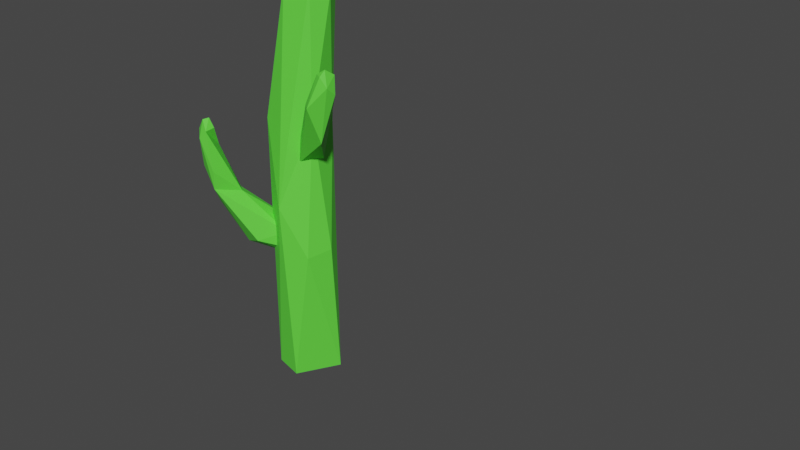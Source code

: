 # Source: cactus.blend  (saved by Blender 2.83.18; exported with 4.5.12 LTS)
import bpy
from mathutils import Matrix  # noqa: F401  (used for matrix-valued properties, if any)

bpy.ops.wm.read_factory_settings(use_empty=True)
scene = bpy.context.scene
scene.name = 'Scene'

# ---- collections
col_collection = bpy.data.collections.new('Collection'); scene.collection.children.link(col_collection)

# ---- materials (node trees are filled in below, after node groups)
mat_material_001 = bpy.data.materials.new('Material.001')
mat_material_001.use_transparent_shadow = False
mat_material_002 = bpy.data.materials.new('Material.002')
mat_material_002.use_transparent_shadow = False

# ---- material node trees
mat_material_001.use_nodes = True; mat_material_001.node_tree.nodes.clear()
_N = mat_material_001.node_tree.nodes; _L = mat_material_001.node_tree.links
n0 = _N.new('ShaderNodeBsdfPrincipled'); n0.name = 'Principled BSDF'; n0.location = (10, 300)
n0.distribution = 'GGX'
n0.subsurface_method = 'BURLEY'
n0.inputs[0].default_value = (0.1185, 0.8, 0.05351, 1.0)
n0.inputs[3].default_value = 1.45
n0.inputs[27].default_value = (0.0, 0.0, 0.0, 1.0)
n0.inputs[28].default_value = 1.0
n1 = _N.new('ShaderNodeOutputMaterial'); n1.name = 'Material Output'; n1.location = (300, 300)
_L.new(n0.outputs[0], n1.inputs[0])
n1.is_active_output = True
mat_material_002.use_nodes = True; mat_material_002.node_tree.nodes.clear()
_N = mat_material_002.node_tree.nodes; _L = mat_material_002.node_tree.links
n0 = _N.new('ShaderNodeBsdfPrincipled'); n0.name = 'Principled BSDF'; n0.location = (10, 300)
n0.distribution = 'GGX'
n0.subsurface_method = 'BURLEY'
n0.inputs[0].default_value = (0.8, 0.6928, 0.3233, 1.0)
n0.inputs[3].default_value = 1.45
n0.inputs[27].default_value = (0.0, 0.0, 0.0, 1.0)
n0.inputs[28].default_value = 1.0
n1 = _N.new('ShaderNodeOutputMaterial'); n1.name = 'Material Output'; n1.location = (300, 300)
_L.new(n0.outputs[0], n1.inputs[0])
n1.is_active_output = True

# ---- world
world_world = bpy.data.worlds.new('World'); scene.world = world_world
world_world.use_nodes = True; world_world.node_tree.nodes.clear()
_N = world_world.node_tree.nodes; _L = world_world.node_tree.links
n0 = _N.new('ShaderNodeOutputWorld'); n0.name = 'World Output'; n0.location = (300, 300)
n1 = _N.new('ShaderNodeBackground'); n1.name = 'Background'; n1.location = (10, 300)
n1.inputs[0].default_value = (0.05088, 0.05088, 0.05088, 1.0)
_L.new(n1.outputs[0], n0.inputs[0])
n0.is_active_output = True
world_world.color = (0.05088, 0.05088, 0.05088)
world_world.use_sun_shadow = False
world_world.sun_shadow_jitter_overblur = 0.0

# ---- meshes
me_cube = bpy.data.meshes.new('Cube')
me_cube.from_pydata([(-1.0, -1.0, -1.0), (-1.0, -1.0, 1.0), (-1.0, 1.0, -1.0), (-1.0, 1.0, 1.0), (1.0, -1.0, -1.0), (1.0, -1.0, 1.0), (1.0, 1.0, -1.0), (1.0, 1.0, 1.0)], [], [(0, 1, 3, 2), (2, 3, 7, 6), (6, 7, 5, 4), (4, 5, 1, 0), (2, 6, 4, 0), (7, 3, 1, 5)])
_uv = me_cube.uv_layers.new(name='UVMap')
_uv.uv.foreach_set('vector', [0.375, 0.0, 0.625, 0.0, 0.625, 0.25, 0.375, 0.25, 0.375, 0.25, 0.625, 0.25, 0.625, 0.5, 0.375, 0.5, 0.375, 0.5, 0.625, 0.5, 0.625, 0.75, 0.375, 0.75, 0.375, 0.75, 0.625, 0.75, 0.625, 1.0, 0.375, 1.0, 0.125, 0.5, 0.375, 0.5, 0.375, 0.75, 0.125, 0.75, 0.625, 0.5, 0.875, 0.5, 0.875, 0.75, 0.625, 0.75])
me_cube.use_remesh_fix_poles = True
me_cube.use_remesh_preserve_attributes = False
me_cube.use_mirror_vertex_groups = False
me_cube.update()
me_cylinder_001 = bpy.data.meshes.new('Cylinder.001')
me_cylinder_001.from_pydata([(0.3636, 0.3349, 2.537), (0.8235, -0.4165, 1.955), (-0.624, -0.7297, 1.22), (0.3214, 0.2719, 1.335), (0.5376, 0.06043, -0.9846), (0.2776, -0.3879, -0.9845), (-0.04559, -0.3013, -0.9826), (-0.1324, 0.149, -0.9849), (-0.0141, 0.2884, 2.554), (0.06806, -0.09374, 2.531), (0.7428, -0.3387, 1.364), (0.2578, 0.03508, 1.192), (0.4551, -0.01391, 1.087), (0.2636, -0.1791, 1.048), (0.8954, -0.2845, 1.793), (0.6451, -0.4344, 1.712), (0.8882, -0.3885, 1.868), (0.7495, -0.3759, 1.958), (0.8661, -0.2546, 1.948), (0.7218, -0.5037, 1.695), (0.8348, -0.354, 2.004), (0.1762, 0.145, 2.683), (0.3651, -0.03834, 2.558), (-0.6375, -0.5015, 0.5614), (-0.5147, -0.6796, 0.7566), (-0.3811, -0.3611, 0.196), (-0.5048, -0.2209, 0.3735), (-0.5024, -0.3223, 0.6869), (-0.3852, -0.4114, 0.7017), (-0.159, -0.439, 0.2764), (0.0675, -0.22, 0.3567), (-0.4946, -0.6916, 0.9257), (-0.6118, -0.4903, 1.112), (-0.6925, -0.6426, 0.9338), (-0.7162, -0.646, 1.27), (-0.5504, -0.7033, 1.287), (-0.7223, -0.4985, 1.296), (-0.6155, -0.5912, 1.372), (-0.5468, -0.5916, 1.295), (-0.6492, -0.6484, 1.364), (0.5382, -0.03078, 0.2524), (0.4354, -0.2858, 0.2116), (-0.06756, 0.2181, 0.2437), (-0.1685, 0.2807, 1.369), (0.4645, 0.1466, 2.473), (-0.2435, 0.0307, 1.367), (-0.1668, -0.1884, 1.366), (0.1192, -0.3679, 0.6371), (0.3749, -0.08024, 1.409), (0.1081, 0.4226, 2.445), (0.7082, -0.2741, 1.73), (0.1983, -0.1061, 1.174), (-0.04917, -0.1058, 0.08444), (-0.1326, 0.03492, 0.2536), (-0.0355, -0.02076, 0.3859), (0.07201, -0.2073, 0.1938), (-0.75, -0.5264, 1.125), (0.2254, 0.3019, -0.9794)], [], [(9, 22, 21), (50, 18, 14), (15, 19, 17), (12, 14, 10), (12, 10, 13), (50, 17, 18), (10, 16, 19), (17, 1, 20), (16, 1, 19), (17, 20, 18), (16, 20, 1), (28, 31, 24), (23, 26, 25), (26, 52, 25), (26, 53, 52), (27, 54, 53), (55, 54, 30), (56, 27, 26), (29, 52, 55), (26, 27, 53), (34, 56, 33), (24, 2, 33), (28, 35, 31), (56, 26, 23), (31, 2, 24), (33, 23, 24), (36, 32, 56), (35, 2, 31), (32, 38, 35), (36, 38, 32), (39, 2, 35), (37, 38, 36), (39, 34, 2), (35, 37, 39), (39, 37, 36), (44, 22, 48), (43, 45, 8), (3, 44, 48), (0, 44, 3), (22, 9, 47), (45, 6, 46), (40, 48, 41), (57, 49, 3), (42, 49, 57), (6, 47, 46), (45, 9, 8), (3, 48, 40), (6, 45, 7), (4, 41, 5), (57, 3, 4), (42, 7, 45), (41, 4, 40), (40, 4, 3), (4, 7, 57), (5, 7, 4), (6, 7, 5), (0, 21, 22), (9, 21, 8), (44, 0, 22), (0, 49, 8), (11, 50, 14), (11, 14, 12), (10, 19, 13), (50, 15, 17), (19, 15, 13), (13, 15, 51), (10, 14, 16), (51, 15, 11), (15, 50, 11), (11, 13, 51), (12, 13, 11), (14, 18, 16), (17, 19, 1), (16, 18, 20), (0, 8, 21), (54, 28, 30), (27, 28, 54), (30, 24, 29), (24, 30, 28), (54, 52, 53), (55, 52, 54), (56, 32, 27), (30, 29, 55), (25, 24, 23), (29, 24, 25), (29, 25, 52), (32, 35, 28), (27, 32, 28), (33, 56, 23), (2, 34, 33), (34, 36, 56), (34, 39, 36), (38, 37, 35), (49, 43, 8), (3, 49, 0), (47, 9, 46), (48, 22, 47), (42, 45, 43), (47, 41, 48), (42, 43, 49), (45, 46, 9), (7, 42, 57), (5, 47, 6), (5, 41, 47)])
_uv = me_cylinder_001.uv_layers.new(name='UVMap')
_uv.uv.foreach_set('vector', [0.4199, 0.9222, 0.6232, 0.9222, 0.4412, 0.9222, 0.8948, 0.9943, 0.7239, 1.0, 0.5667, 0.999, 0.1017, 0.9972, 0.2748, 0.9959, 0.07683, 1.0, 0.556, 0.5938, 0.5667, 0.999, 0.4668, 0.9317, 0.556, 0.5938, 0.4668, 0.9317, 0.3579, 0.5508, 0.8948, 0.9943, 0.9717, 1.0, 0.7239, 1.0, 0.4668, 0.9317, 0.469, 1.0, 0.2748, 0.9959, 0.07683, 1.0, 0.3004, 1.0, 0.4453, 1.0, 0.469, 1.0, 0.3004, 1.0, 0.2748, 0.9959, 0.9717, 1.0, 0.7193, 1.0, 0.7239, 1.0, 0.469, 1.0, 0.7193, 1.0, 0.3004, 1.0, 0.4165, 0.6699, 0.2469, 0.6688, 0.0497, 0.6688, 0.8887, 0.6688, 0.7505, 0.7282, 0.9242, 0.7271, 0.7505, 0.7282, 0.9186, 0.9705, 0.9242, 0.7271, 0.7505, 0.7282, 0.6616, 0.9636, 0.9186, 0.9705, 0.6018, 0.6715, 0.4995, 0.9599, 0.6616, 0.9636, 0.1124, 0.3533, 0.2339, 0.06162, 0.05421, 0.1973, 0.7635, 0.6688, 0.6018, 0.6715, 0.7505, 0.7282, 0.109, 0.7535, 0.01242, 0.9704, 0.1157, 0.9718, 0.7505, 0.7282, 0.6018, 0.6715, 0.6616, 0.9636, 0.9499, 0.6688, 0.7635, 0.6688, 0.9576, 0.6688, 0.0497, 0.6688, 0.1067, 0.6688, 0.009347, 0.6688, 0.4165, 0.6699, 0.2317, 0.6688, 0.2469, 0.6688, 0.7635, 0.6688, 0.7505, 0.7282, 0.8887, 0.6688, 0.2469, 0.6688, 0.1067, 0.6688, 0.0497, 0.6688, 0.9576, 0.6688, 0.8887, 0.6688, 0.9907, 0.6688, 0.7392, 0.6688, 0.5849, 0.6688, 0.7635, 0.6688, 0.2317, 0.6688, 0.1067, 0.6688, 0.2469, 0.6688, 0.5849, 0.6688, 0.4231, 0.6688, 0.2317, 0.6688, 0.7392, 0.6688, 0.4231, 0.6688, 0.5849, 0.6688, 0.06507, 0.6688, 0.1067, 0.6688, 0.2317, 0.6688, 0.5119, 0.6688, 0.4231, 0.6688, 0.7392, 0.6688, 0.06507, 0.6688, 0.01534, 0.6688, 0.1067, 0.6688, 0.2317, 0.6688, 0.5119, 0.6688, 0.06507, 0.6688, 0.9272, 0.6688, 0.7484, 0.6688, 0.7392, 0.6688, 0.7589, 0.9222, 0.6232, 0.9222, 0.687, 0.9222, 0.1243, 0.9222, 0.2573, 0.9219, 0.1485, 0.9222, 0.8708, 0.9215, 0.7589, 0.9222, 0.687, 0.9222, 0.8819, 0.9222, 0.7589, 0.9222, 0.8708, 0.9215, 0.6232, 0.9222, 0.5425, 0.9222, 0.4973, 0.9033, 0.2573, 0.9219, 0.3648, 0.5048, 0.3793, 0.9222, 0.7505, 0.8939, 0.687, 0.9222, 0.626, 0.8922, 0.9836, 0.5054, 0.9841, 0.9222, 0.8718, 0.9216, 0.1245, 0.8929, 0.009784, 0.9222, 0.006169, 0.5051, 0.3648, 0.5048, 0.4973, 0.9033, 0.3793, 0.9222, 0.2573, 0.9219, 0.4199, 0.9222, 0.1485, 0.9222, 0.8708, 0.9215, 0.687, 0.9222, 0.7505, 0.8939, 0.3648, 0.5048, 0.2573, 0.9219, 0.1642, 0.5039, 0.7897, 0.5039, 0.626, 0.8922, 0.5391, 0.5039, 0.9836, 0.5054, 0.8708, 0.9215, 0.7897, 0.5039, 0.1245, 0.8929, 0.1642, 0.5039, 0.2573, 0.9219, 0.626, 0.8922, 0.7897, 0.5039, 0.7505, 0.8939, 0.7505, 0.8939, 0.7897, 0.5039, 0.8708, 0.9215, 0.9518, 0.2931, 0.5762, 0.3625, 0.7713, 0.4723, 0.7925, 0.04853, 0.5762, 0.3625, 0.9518, 0.2931, 0.578, 0.1082, 0.5762, 0.3625, 0.7925, 0.04853, 0.8819, 0.9222, 0.4412, 0.9222, 0.6232, 0.9222, 0.4199, 0.9222, 0.4412, 0.9222, 0.1485, 0.9222, 0.7589, 0.9222, 0.8819, 0.9222, 0.6232, 0.9222, 0.8819, 0.9222, 0.9841, 0.9222, 1.0, 0.9222, 0.8129, 0.5527, 0.8948, 0.9943, 0.5667, 0.999, 0.8129, 0.5527, 0.5667, 0.999, 0.556, 0.5938, 0.4668, 0.9317, 0.2748, 0.9959, 0.3579, 0.5508, 0.8948, 0.9943, 0.9919, 0.9981, 0.9717, 1.0, 0.2748, 0.9959, 0.1017, 0.9972, 0.3579, 0.5508, 0.3579, 0.5508, 0.1017, 0.9972, 0.07713, 0.5253, 0.4668, 0.9317, 0.5667, 0.999, 0.469, 1.0, 0.07713, 0.5253, 0.1017, 0.9972, 0.002659, 0.577, 0.1017, 0.9972, 0.0, 0.9473, 0.002659, 0.577, 0.9207, 0.3288, 0.606, 0.1998, 0.6682, 0.4035, 0.8189, 0.07638, 0.606, 0.1998, 0.9207, 0.3288, 0.5667, 0.999, 0.7239, 1.0, 0.469, 1.0, 0.07683, 1.0, 0.2748, 0.9959, 0.3004, 1.0, 0.469, 1.0, 0.7239, 1.0, 0.7193, 1.0, 0.8819, 0.9222, 1.0, 0.9222, 0.9558, 0.9222, 0.4995, 0.9599, 0.4165, 0.6699, 0.2946, 0.9457, 0.6018, 0.6715, 0.4165, 0.6699, 0.4995, 0.9599, 0.2946, 0.9457, 0.0497, 0.6688, 0.109, 0.7535, 0.0497, 0.6688, 0.2946, 0.9457, 0.4165, 0.6699, 0.2339, 0.06162, 0.3278, 0.3921, 0.4294, 0.1901, 0.1124, 0.3533, 0.3278, 0.3921, 0.2339, 0.06162, 0.7635, 0.6688, 0.5849, 0.6688, 0.6018, 0.6715, 0.2946, 0.9457, 0.109, 0.7535, 0.1157, 0.9718, 0.01491, 0.7344, 0.0497, 0.6688, 0.0, 0.6688, 0.109, 0.7535, 0.0497, 0.6688, 0.01491, 0.7344, 0.109, 0.7535, 0.01491, 0.7344, 0.01242, 0.9704, 0.5849, 0.6688, 0.2317, 0.6688, 0.4165, 0.6699, 0.6018, 0.6715, 0.5849, 0.6688, 0.4165, 0.6699, 0.9576, 0.6688, 0.7635, 0.6688, 0.8887, 0.6688, 0.1067, 0.6688, 0.01534, 0.6688, 0.009347, 0.6688, 0.9499, 0.6688, 0.7392, 0.6688, 0.7635, 0.6688, 0.9499, 0.6688, 0.9272, 0.6688, 0.7392, 0.6688, 0.4231, 0.6688, 0.5119, 0.6688, 0.2317, 0.6688, 0.009784, 0.9222, 0.1243, 0.9222, 0.1485, 0.9222, 0.8708, 0.9215, 0.9841, 0.9222, 0.8819, 0.9222, 0.4973, 0.9033, 0.4199, 0.9222, 0.3793, 0.9222, 0.687, 0.9222, 0.6232, 0.9222, 0.4973, 0.9033, 0.1245, 0.8929, 0.2573, 0.9219, 0.1243, 0.9222, 0.4973, 0.9033, 0.626, 0.8922, 0.687, 0.9222, 0.1245, 0.8929, 0.1243, 0.9222, 0.009784, 0.9222, 0.2573, 0.9219, 0.3793, 0.9222, 0.4199, 0.9222, 0.1642, 0.5039, 0.1245, 0.8929, 0.006169, 0.5051, 0.5391, 0.5039, 0.4973, 0.9033, 0.3648, 0.5048, 0.5391, 0.5039, 0.626, 0.8922, 0.4973, 0.9033])
me_cylinder_001.materials.append(mat_material_001)
me_cylinder_001.use_remesh_fix_poles = True
me_cylinder_001.use_remesh_preserve_attributes = False
me_cylinder_001.use_mirror_vertex_groups = False
me_cylinder_001.update()
me_cylinder = bpy.data.meshes.new('Cylinder')
me_cylinder.from_pydata([(0.0, 1.0, -1.0), (-0.08636, 0.9483, 0.2008), (0.7071, 0.7071, -1.0), (0.5003, 0.7053, 0.2008), (1.0, -4.371e-08, -1.0), (0.7433, 0.1187, 0.2008), (0.7071, -0.7071, -1.0), (0.5003, -0.4679, 0.2008), (-8.742e-08, -1.0, -1.0), (-0.08636, -0.7109, 0.2008), (-0.7071, -0.7071, -1.0), (-0.673, -0.4679, 0.2008), (-1.0, 1.192e-08, -1.0), (-0.916, 0.1187, 0.2008), (-0.7071, 0.7071, -1.0), (-0.673, 0.7053, 0.2008), (0.4441, 0.5765, 1.015), (0.05583, 0.7373, 1.015), (0.6049, 0.1883, 1.015), (0.4441, -0.2, 1.015), (0.05583, -0.3608, 1.015), (-0.3324, -0.2, 1.015), (-0.4933, 0.1883, 1.015), (-0.3324, 0.5765, 1.015), (0.1371, 0.4906, 1.722), (-0.172, 0.6186, 1.722), (0.2652, 0.1814, 1.722), (0.1371, -0.1277, 1.722), (-0.172, -0.2558, 1.722), (-0.4812, -0.1277, 1.722), (-0.6092, 0.1814, 1.722), (-0.4812, 0.4906, 1.722), (0.105, 0.105, 2.494), (7.393e-07, 0.1486, 2.494), (0.1486, -2.007e-09, 2.494), (0.105, -0.105, 2.494), (7.263e-07, -0.1486, 2.494), (-0.105, -0.105, 2.494), (-0.1486, 6.258e-09, 2.494), (-0.105, 0.105, 2.494)], [], [(0, 1, 3, 2), (2, 3, 5, 4), (4, 5, 7, 6), (6, 7, 9, 8), (8, 9, 11, 10), (10, 11, 13, 12), (7, 5, 18, 19), (12, 13, 15, 14), (14, 15, 1, 0), (0, 2, 4, 6, 8, 10, 12, 14), (23, 22, 30, 31), (13, 11, 21, 22), (9, 7, 19, 20), (15, 13, 22, 23), (5, 3, 16, 18), (11, 9, 20, 21), (1, 15, 23, 17), (3, 1, 17, 16), (26, 24, 32, 34), (21, 20, 28, 29), (19, 18, 26, 27), (16, 17, 25, 24), (17, 23, 31, 25), (22, 21, 29, 30), (20, 19, 27, 28), (18, 16, 24, 26), (32, 33, 39, 38, 37, 36, 35, 34), (31, 30, 38, 39), (29, 28, 36, 37), (27, 26, 34, 35), (24, 25, 33, 32), (25, 31, 39, 33), (30, 29, 37, 38), (28, 27, 35, 36)])
_uv = me_cylinder.uv_layers.new(name='UVMap')
_uv.uv.foreach_set('vector', [1.0, 0.5, 1.0, 0.8002, 0.875, 0.8002, 0.875, 0.5, 0.875, 0.5, 0.875, 0.8002, 0.75, 0.8002, 0.75, 0.5, 0.75, 0.5, 0.75, 0.8002, 0.625, 0.8002, 0.625, 0.5, 0.625, 0.5, 0.625, 0.8002, 0.5, 0.8002, 0.5, 0.5, 0.5, 0.5, 0.5, 0.8002, 0.375, 0.8002, 0.375, 0.5, 0.375, 0.5, 0.375, 0.8002, 0.25, 0.8002, 0.25, 0.5, 0.625, 0.8002, 0.75, 0.8002, 0.75, 0.8002, 0.625, 0.8002, 0.25, 0.5, 0.25, 0.8002, 0.125, 0.8002, 0.125, 0.5, 0.125, 0.5, 0.125, 0.8002, 0.0, 0.8002, 0.0, 0.5, 0.75, 0.49, 0.9197, 0.4197, 0.99, 0.25, 0.9197, 0.08029, 0.75, 0.01, 0.5803, 0.08029, 0.51, 0.25, 0.5803, 0.4197, 0.125, 0.8002, 0.25, 0.8002, 0.25, 0.8002, 0.125, 0.8002, 0.25, 0.8002, 0.375, 0.8002, 0.375, 0.8002, 0.25, 0.8002, 0.5, 0.8002, 0.625, 0.8002, 0.625, 0.8002, 0.5, 0.8002, 0.125, 0.8002, 0.25, 0.8002, 0.25, 0.8002, 0.125, 0.8002, 0.75, 0.8002, 0.875, 0.8002, 0.875, 0.8002, 0.75, 0.8002, 0.375, 0.8002, 0.5, 0.8002, 0.5, 0.8002, 0.375, 0.8002, 0.0, 0.8002, 0.125, 0.8002, 0.125, 0.8002, 0.0, 0.8002, 0.875, 0.8002, 1.0, 0.8002, 1.0, 0.8002, 0.875, 0.8002, 0.75, 0.8002, 0.875, 0.8002, 0.875, 0.8002, 0.75, 0.8002, 0.375, 0.8002, 0.5, 0.8002, 0.5, 0.8002, 0.375, 0.8002, 0.625, 0.8002, 0.75, 0.8002, 0.75, 0.8002, 0.625, 0.8002, 0.875, 0.8002, 1.0, 0.8002, 1.0, 0.8002, 0.875, 0.8002, 0.0, 0.8002, 0.125, 0.8002, 0.125, 0.8002, 0.0, 0.8002, 0.25, 0.8002, 0.375, 0.8002, 0.375, 0.8002, 0.25, 0.8002, 0.5, 0.8002, 0.625, 0.8002, 0.625, 0.8002, 0.5, 0.8002, 0.75, 0.8002, 0.875, 0.8002, 0.875, 0.8002, 0.75, 0.8002, 0.4197, 0.4197, 0.25, 0.49, 0.08029, 0.4197, 0.01, 0.25, 0.08029, 0.08029, 0.25, 0.01, 0.4197, 0.08029, 0.49, 0.25, 0.125, 0.8002, 0.25, 0.8002, 0.25, 0.8002, 0.125, 0.8002, 0.375, 0.8002, 0.5, 0.8002, 0.5, 0.8002, 0.375, 0.8002, 0.625, 0.8002, 0.75, 0.8002, 0.75, 0.8002, 0.625, 0.8002, 0.875, 0.8002, 1.0, 0.8002, 1.0, 0.8002, 0.875, 0.8002, 0.0, 0.8002, 0.125, 0.8002, 0.125, 0.8002, 0.0, 0.8002, 0.25, 0.8002, 0.375, 0.8002, 0.375, 0.8002, 0.25, 0.8002, 0.5, 0.8002, 0.625, 0.8002, 0.625, 0.8002, 0.5, 0.8002])
me_cylinder.materials.append(mat_material_002)
me_cylinder.use_remesh_fix_poles = True
me_cylinder.use_remesh_preserve_attributes = False
me_cylinder.use_mirror_vertex_groups = False
me_cylinder.update()

# ---- objects
ob_cube = bpy.data.objects.new('Cube', me_cube)
ob_cylinder = bpy.data.objects.new('Cylinder', me_cylinder_001)
ob_cylinder_001 = bpy.data.objects.new('Cylinder.001', me_cylinder)

# ---- transforms, parenting, visibility, modifiers, constraints
ob_cube.location = (0.0, 0.0, 3.0)
ob_cube.scale = (1.0, 1.0, 3.0)
ob_cube.hide_select = True
ob_cube.hide_render = True
ob_cube.display_type = 'BOUNDS'
ob_cube.display.show_shadows = False
ob_cube.lineart.crease_threshold = 0.0
ob_cylinder.location = (0.0, 0.0, 1.23)
ob_cylinder.scale = (1.0, 1.0, 1.231)
ob_cylinder.lineart.crease_threshold = 0.0
_vg = ob_cylinder.vertex_groups.new(name='Group')
_m = ob_cylinder.modifiers.new('ParticleSettings', 'PARTICLE_SYSTEM')
ob_cylinder_001.location = (3.55, 0.0, 0.0)
ob_cylinder_001.rotation_euler = (-0.0, 1.571, 0.0)
ob_cylinder_001.scale = (0.0875, 0.0875, 0.153)
ob_cylinder_001.lineart.crease_threshold = 0.0

# ---- collection membership
col_collection.objects.link(ob_cube)
col_collection.objects.link(ob_cylinder)
col_collection.objects.link(ob_cylinder_001)

# ---- scene / render settings (as saved in the file)
scene.frame_start = 1; scene.frame_end = 250; scene.frame_set(1)
scene.render.engine = 'BLENDER_EEVEE_NEXT'
scene.cycles.use_denoising = False
scene.cycles.samples = 128
scene.cycles.sampling_pattern = 'TABULATED_SOBOL'
scene.cycles.use_adaptive_sampling = False
scene.cycles.use_light_tree = False
scene.view_settings.view_transform = 'Filmic'
bpy.context.view_layer.update()

# ---- added for rendering (the .blend has no active camera and no usable light): camera, sun
cam_auto = bpy.data.cameras.new('AutoCamera')
cam_auto.lens = 50.0
cam_auto.sensor_width = 36.0
cam_auto.clip_end = 1000.0
ob_auto_camera = bpy.data.objects.new('AutoCamera', cam_auto)
scene.collection.objects.link(ob_auto_camera)
ob_auto_camera.location = (7.76975, -7.56809, 7.16571)
ob_auto_camera.rotation_euler = (1.09748, -7.21219e-08, 0.694738)
scene.camera = ob_auto_camera
light_auto_sun = bpy.data.lights.new('AutoSun', 'SUN')
light_auto_sun.energy = 3.0
light_auto_sun.angle = 0.0523599
ob_auto_sun = bpy.data.objects.new('AutoSun', light_auto_sun)
scene.collection.objects.link(ob_auto_sun)
ob_auto_sun.rotation_euler = (0.872665, 0.174533, 0.523599)
bpy.context.view_layer.update()
